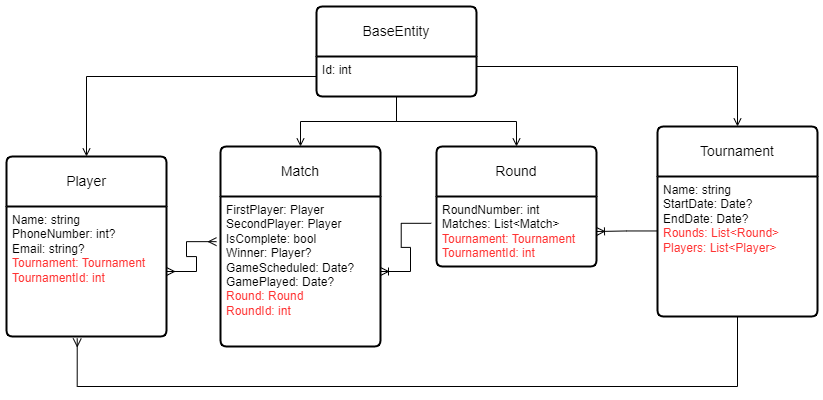

The diagram above was exported from draw.io. Its source (the exported page's mxGraphModel, read from the mxfile embedded in the PNG):
<mxGraphModel dx="1050" dy="522" grid="1" gridSize="10" guides="1" tooltips="1" connect="1" arrows="1" fold="1" page="1" pageScale="1" pageWidth="827" pageHeight="1169" math="0" shadow="0">
  <root>
    <mxCell id="0" />
    <mxCell id="1" parent="0" />
    <mxCell id="L6K9Z7zOku2in9qO8v0o-2" value="Player" style="swimlane;childLayout=stackLayout;horizontal=1;startSize=50;horizontalStack=0;rounded=1;fontSize=14;fontStyle=0;strokeWidth=2;resizeParent=0;resizeLast=1;shadow=0;dashed=0;align=center;arcSize=4;whiteSpace=wrap;html=1;" parent="1" vertex="1">
      <mxGeometry x="40" y="260" width="160" height="180" as="geometry" />
    </mxCell>
    <mxCell id="L6K9Z7zOku2in9qO8v0o-3" value="&lt;div&gt;&lt;span style=&quot;background-color: initial;&quot;&gt;Name: string&lt;/span&gt;&lt;br&gt;&lt;/div&gt;&lt;div&gt;PhoneNumber: int?&lt;/div&gt;&lt;div&gt;Email: string?&lt;/div&gt;&lt;div&gt;&lt;font color=&quot;#ff3333&quot;&gt;Tournament: Tournament&lt;/font&gt;&lt;/div&gt;&lt;div&gt;&lt;font color=&quot;#ff3333&quot;&gt;TournamentId: int&lt;/font&gt;&lt;/div&gt;" style="align=left;strokeColor=none;fillColor=none;spacingLeft=4;fontSize=12;verticalAlign=top;resizable=0;rotatable=0;part=1;html=1;" parent="L6K9Z7zOku2in9qO8v0o-2" vertex="1">
      <mxGeometry y="50" width="160" height="130" as="geometry" />
    </mxCell>
    <mxCell id="L6K9Z7zOku2in9qO8v0o-4" value="Match" style="swimlane;childLayout=stackLayout;horizontal=1;startSize=50;horizontalStack=0;rounded=1;fontSize=14;fontStyle=0;strokeWidth=2;resizeParent=0;resizeLast=1;shadow=0;dashed=0;align=center;arcSize=4;whiteSpace=wrap;html=1;" parent="1" vertex="1">
      <mxGeometry x="254" y="250" width="160" height="200" as="geometry" />
    </mxCell>
    <mxCell id="L6K9Z7zOku2in9qO8v0o-5" value="&lt;div&gt;FirstPlayer: Player&lt;/div&gt;&lt;div&gt;SecondPlayer: Player&lt;/div&gt;&lt;div&gt;IsComplete: bool&lt;/div&gt;&lt;div&gt;Winner: Player?&lt;/div&gt;&lt;div&gt;GameScheduled: Date?&lt;/div&gt;&lt;div&gt;GamePlayed: Date?&lt;/div&gt;&lt;div&gt;&lt;span style=&quot;color: rgb(255, 51, 51);&quot;&gt;Round: Round&lt;/span&gt;&lt;br&gt;&lt;/div&gt;&lt;div&gt;&lt;span style=&quot;color: rgb(255, 51, 51);&quot;&gt;RoundId: int&lt;/span&gt;&lt;/div&gt;" style="align=left;strokeColor=none;fillColor=none;spacingLeft=4;fontSize=12;verticalAlign=top;resizable=0;rotatable=0;part=1;html=1;" parent="L6K9Z7zOku2in9qO8v0o-4" vertex="1">
      <mxGeometry y="50" width="160" height="150" as="geometry" />
    </mxCell>
    <mxCell id="L6K9Z7zOku2in9qO8v0o-15" value="Round" style="swimlane;childLayout=stackLayout;horizontal=1;startSize=50;horizontalStack=0;rounded=1;fontSize=14;fontStyle=0;strokeWidth=2;resizeParent=0;resizeLast=1;shadow=0;dashed=0;align=center;arcSize=4;whiteSpace=wrap;html=1;" parent="1" vertex="1">
      <mxGeometry x="470" y="250" width="160" height="120" as="geometry" />
    </mxCell>
    <mxCell id="L6K9Z7zOku2in9qO8v0o-16" value="&lt;div&gt;RoundNumber: int&lt;/div&gt;&lt;div&gt;Matches: List&amp;lt;Match&amp;gt;&lt;/div&gt;&lt;div&gt;&lt;font color=&quot;#ff3333&quot;&gt;Tournament: Tournament&lt;/font&gt;&lt;/div&gt;&lt;div&gt;&lt;font color=&quot;#ff3333&quot;&gt;TournamentId: int&lt;/font&gt;&lt;/div&gt;" style="align=left;strokeColor=none;fillColor=none;spacingLeft=4;fontSize=12;verticalAlign=top;resizable=0;rotatable=0;part=1;html=1;" parent="L6K9Z7zOku2in9qO8v0o-15" vertex="1">
      <mxGeometry y="50" width="160" height="70" as="geometry" />
    </mxCell>
    <mxCell id="L6K9Z7zOku2in9qO8v0o-17" value="Tournament" style="swimlane;childLayout=stackLayout;horizontal=1;startSize=50;horizontalStack=0;rounded=1;fontSize=14;fontStyle=0;strokeWidth=2;resizeParent=0;resizeLast=1;shadow=0;dashed=0;align=center;arcSize=4;whiteSpace=wrap;html=1;" parent="1" vertex="1">
      <mxGeometry x="691" y="230" width="160" height="190" as="geometry" />
    </mxCell>
    <mxCell id="L6K9Z7zOku2in9qO8v0o-18" value="&lt;div&gt;Name: string&lt;br&gt;&lt;div&gt;StartDate: Date?&lt;/div&gt;&lt;div&gt;EndDate: Date?&lt;/div&gt;&lt;/div&gt;&lt;div&gt;&lt;font color=&quot;#ff3333&quot;&gt;Rounds: List&amp;lt;Round&amp;gt;&lt;/font&gt;&lt;/div&gt;&lt;div&gt;&lt;font color=&quot;#ff3333&quot;&gt;Players: List&amp;lt;Player&amp;gt;&lt;/font&gt;&lt;/div&gt;" style="align=left;strokeColor=none;fillColor=none;spacingLeft=4;fontSize=12;verticalAlign=top;resizable=0;rotatable=0;part=1;html=1;" parent="L6K9Z7zOku2in9qO8v0o-17" vertex="1">
      <mxGeometry y="50" width="160" height="140" as="geometry" />
    </mxCell>
    <mxCell id="L6K9Z7zOku2in9qO8v0o-23" value="" style="edgeStyle=entityRelationEdgeStyle;fontSize=12;html=1;endArrow=ERmany;startArrow=ERmany;rounded=0;entryX=-0.025;entryY=0.301;entryDx=0;entryDy=0;entryPerimeter=0;" parent="1" source="L6K9Z7zOku2in9qO8v0o-3" target="L6K9Z7zOku2in9qO8v0o-5" edge="1">
      <mxGeometry width="100" height="100" relative="1" as="geometry">
        <mxPoint x="360" y="320" as="sourcePoint" />
        <mxPoint x="460" y="220" as="targetPoint" />
      </mxGeometry>
    </mxCell>
    <mxCell id="L6K9Z7zOku2in9qO8v0o-24" value="" style="edgeStyle=entityRelationEdgeStyle;fontSize=12;html=1;endArrow=ERoneToMany;rounded=0;entryX=1;entryY=0.5;entryDx=0;entryDy=0;exitX=-0.033;exitY=0.383;exitDx=0;exitDy=0;exitPerimeter=0;" parent="1" source="L6K9Z7zOku2in9qO8v0o-16" target="L6K9Z7zOku2in9qO8v0o-5" edge="1">
      <mxGeometry width="100" height="100" relative="1" as="geometry">
        <mxPoint x="360" y="320" as="sourcePoint" />
        <mxPoint x="460" y="220" as="targetPoint" />
      </mxGeometry>
    </mxCell>
    <mxCell id="L6K9Z7zOku2in9qO8v0o-25" value="" style="edgeStyle=entityRelationEdgeStyle;fontSize=12;html=1;endArrow=ERoneToMany;rounded=0;exitX=-0.005;exitY=0.389;exitDx=0;exitDy=0;exitPerimeter=0;entryX=1;entryY=0.5;entryDx=0;entryDy=0;" parent="1" source="L6K9Z7zOku2in9qO8v0o-18" target="L6K9Z7zOku2in9qO8v0o-16" edge="1">
      <mxGeometry width="100" height="100" relative="1" as="geometry">
        <mxPoint x="360" y="320" as="sourcePoint" />
        <mxPoint x="630" y="450" as="targetPoint" />
      </mxGeometry>
    </mxCell>
    <mxCell id="L6K9Z7zOku2in9qO8v0o-26" value="BaseEntity" style="swimlane;childLayout=stackLayout;horizontal=1;startSize=50;horizontalStack=0;rounded=1;fontSize=14;fontStyle=0;strokeWidth=2;resizeParent=0;resizeLast=1;shadow=0;dashed=0;align=center;arcSize=4;whiteSpace=wrap;html=1;" parent="1" vertex="1">
      <mxGeometry x="350" y="110" width="160" height="90" as="geometry" />
    </mxCell>
    <mxCell id="L6K9Z7zOku2in9qO8v0o-27" value="Id: int" style="align=left;strokeColor=none;fillColor=none;spacingLeft=4;fontSize=12;verticalAlign=top;resizable=0;rotatable=0;part=1;html=1;" parent="L6K9Z7zOku2in9qO8v0o-26" vertex="1">
      <mxGeometry y="50" width="160" height="40" as="geometry" />
    </mxCell>
    <mxCell id="L6K9Z7zOku2in9qO8v0o-30" style="edgeStyle=orthogonalEdgeStyle;rounded=0;orthogonalLoop=1;jettySize=auto;html=1;exitX=0.5;exitY=1;exitDx=0;exitDy=0;endArrow=open;endFill=0;" parent="1" source="L6K9Z7zOku2in9qO8v0o-27" target="L6K9Z7zOku2in9qO8v0o-15" edge="1">
      <mxGeometry relative="1" as="geometry" />
    </mxCell>
    <mxCell id="L6K9Z7zOku2in9qO8v0o-34" style="edgeStyle=orthogonalEdgeStyle;rounded=0;orthogonalLoop=1;jettySize=auto;html=1;endArrow=open;endFill=0;" parent="1" source="L6K9Z7zOku2in9qO8v0o-27" target="L6K9Z7zOku2in9qO8v0o-2" edge="1">
      <mxGeometry relative="1" as="geometry" />
    </mxCell>
    <mxCell id="L6K9Z7zOku2in9qO8v0o-35" style="edgeStyle=orthogonalEdgeStyle;rounded=0;orthogonalLoop=1;jettySize=auto;html=1;exitX=1;exitY=0.25;exitDx=0;exitDy=0;entryX=0.5;entryY=0;entryDx=0;entryDy=0;endArrow=open;endFill=0;" parent="1" source="L6K9Z7zOku2in9qO8v0o-27" target="L6K9Z7zOku2in9qO8v0o-17" edge="1">
      <mxGeometry relative="1" as="geometry" />
    </mxCell>
    <mxCell id="L6K9Z7zOku2in9qO8v0o-36" style="edgeStyle=orthogonalEdgeStyle;rounded=0;orthogonalLoop=1;jettySize=auto;html=1;exitX=0.5;exitY=1;exitDx=0;exitDy=0;endArrow=open;endFill=0;" parent="1" source="L6K9Z7zOku2in9qO8v0o-27" target="L6K9Z7zOku2in9qO8v0o-4" edge="1">
      <mxGeometry relative="1" as="geometry" />
    </mxCell>
    <mxCell id="qMS4yGf2D7YIx4vuVoZw-14" style="edgeStyle=orthogonalEdgeStyle;rounded=0;orthogonalLoop=1;jettySize=auto;html=1;entryX=0.442;entryY=1.015;entryDx=0;entryDy=0;entryPerimeter=0;endArrow=ERmany;endFill=0;" edge="1" parent="1" source="L6K9Z7zOku2in9qO8v0o-18" target="L6K9Z7zOku2in9qO8v0o-3">
      <mxGeometry relative="1" as="geometry">
        <Array as="points">
          <mxPoint x="771" y="490" />
          <mxPoint x="111" y="490" />
        </Array>
      </mxGeometry>
    </mxCell>
  </root>
</mxGraphModel>